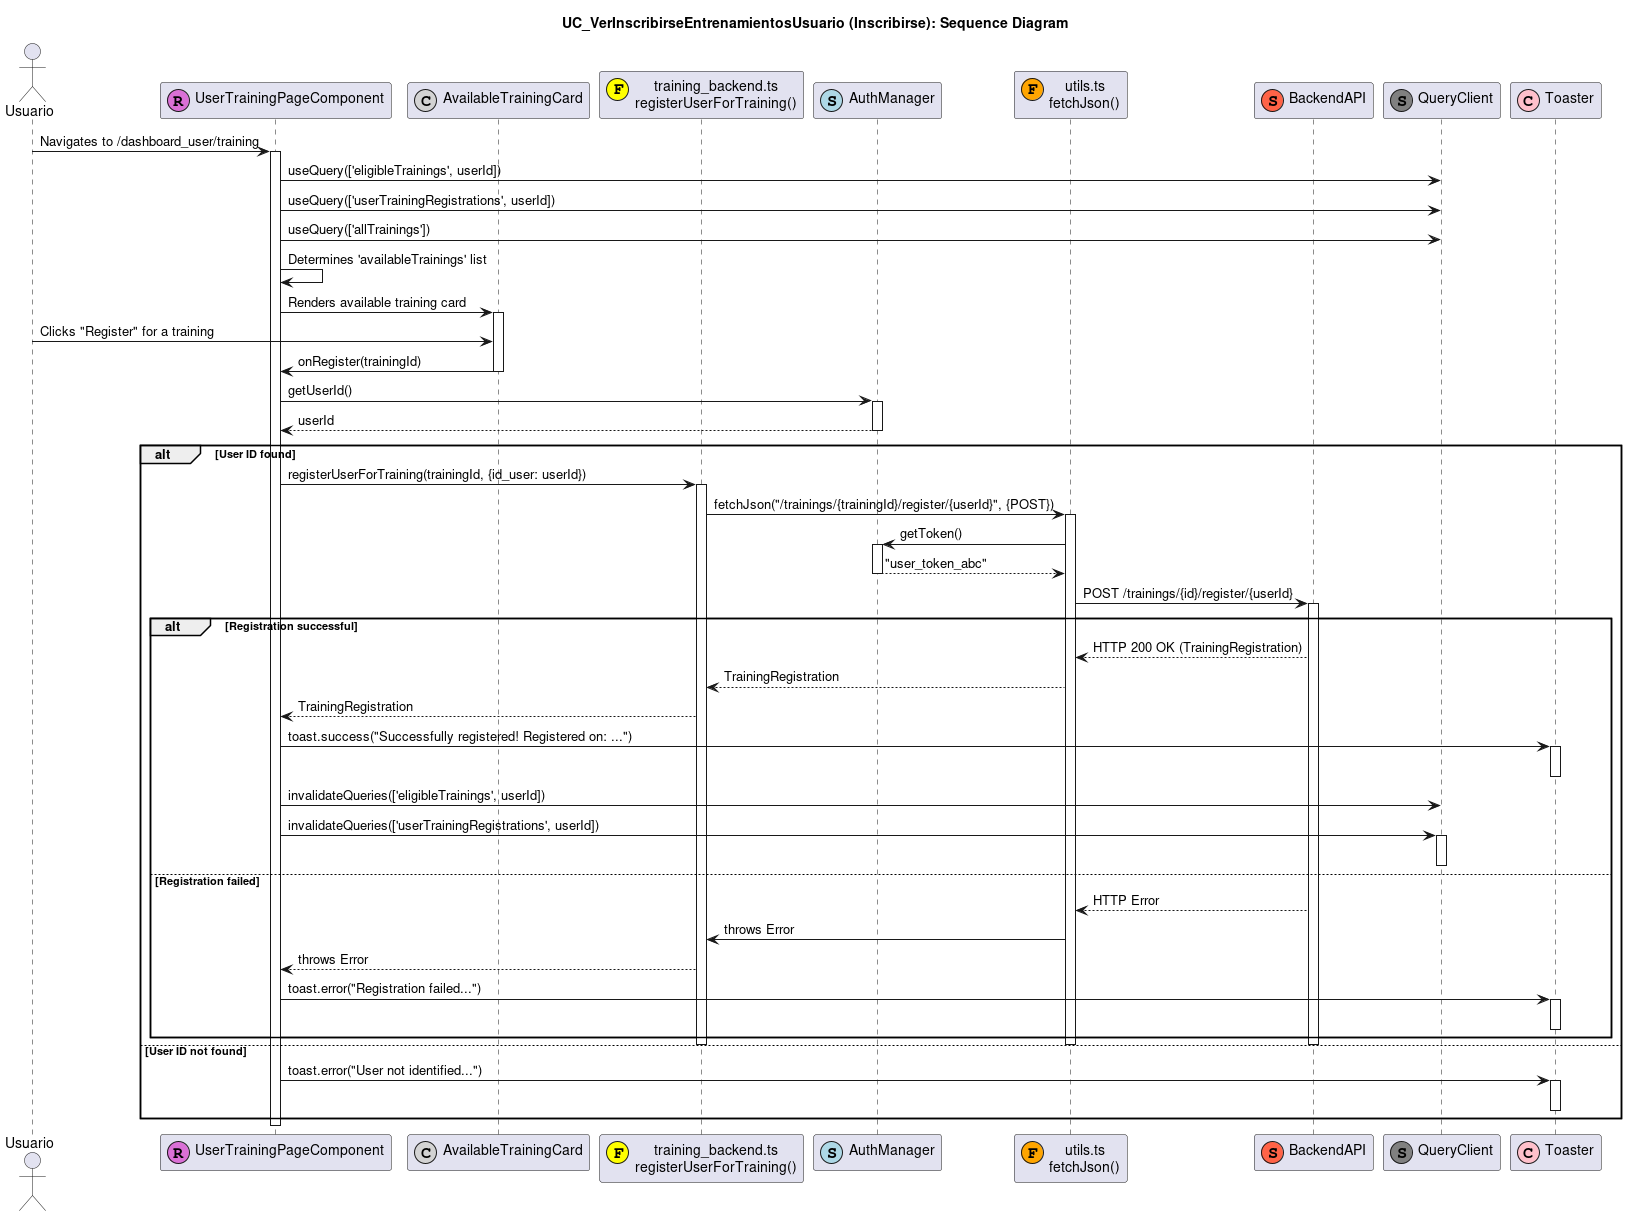

The diagram above was rendered by PlantUML. Its source (embedded in the PNG):
@startuml
title UC_VerInscribirseEntrenamientosUsuario (Inscribirse): Sequence Diagram

actor "Usuario" as User
participant "UserTrainingPageComponent" as TrainingPage <<(R,orchid)>>
participant "AvailableTrainingCard" as AvailTrainingCard <<(C,lightgrey)>>
participant "training_backend.ts\nregisterUserForTraining()" as TrainingBackend <<(F,yellow)>>
participant "AuthManager" as AuthMgr <<(S,lightblue)>>
participant "utils.ts\nfetchJson()" as FetchUtil <<(F,orange)>>
participant "BackendAPI" as API <<(S,tomato)>>
participant "QueryClient" as QueryClient <<(S,grey)>>
participant "Toaster" as Toaster <<(C,pink)>>

User -> TrainingPage : Navigates to /dashboard_user/training
activate TrainingPage
TrainingPage -> QueryClient : useQuery(['eligibleTrainings', userId])
TrainingPage -> QueryClient : useQuery(['userTrainingRegistrations', userId])
TrainingPage -> QueryClient : useQuery(['allTrainings'])
' ... Initial data loading ... '
TrainingPage -> TrainingPage : Determines 'availableTrainings' list

TrainingPage -> AvailTrainingCard : Renders available training card
activate AvailTrainingCard

User -> AvailTrainingCard : Clicks "Register" for a training
AvailTrainingCard -> TrainingPage : onRegister(trainingId)
deactivate AvailTrainingCard

TrainingPage -> AuthMgr : getUserId()
activate AuthMgr
AuthMgr --> TrainingPage : userId
deactivate AuthMgr

alt User ID found
  TrainingPage -> TrainingBackend : registerUserForTraining(trainingId, {id_user: userId})
  activate TrainingBackend
  TrainingBackend -> FetchUtil : fetchJson("/trainings/{trainingId}/register/{userId}", {POST})
  activate FetchUtil
  FetchUtil -> AuthMgr : getToken()
  activate AuthMgr
  AuthMgr --> FetchUtil : "user_token_abc"
  deactivate AuthMgr
  FetchUtil -> API : POST /trainings/{id}/register/{userId}
  activate API
  alt Registration successful
    API --> FetchUtil : HTTP 200 OK (TrainingRegistration)
    FetchUtil --> TrainingBackend : TrainingRegistration
    TrainingBackend --> TrainingPage : TrainingRegistration

    TrainingPage -> Toaster : toast.success("Successfully registered! Registered on: ...")
    activate Toaster
    deactivate Toaster

    TrainingPage -> QueryClient : invalidateQueries(['eligibleTrainings', userId])
    TrainingPage -> QueryClient : invalidateQueries(['userTrainingRegistrations', userId])
    activate QueryClient
    deactivate QueryClient
  else Registration failed
    API --> FetchUtil : HTTP Error
    FetchUtil -> TrainingBackend : throws Error
    TrainingBackend --> TrainingPage : throws Error
    TrainingPage -> Toaster : toast.error("Registration failed...")
    activate Toaster
    deactivate Toaster
  end
  deactivate API
  deactivate FetchUtil
  deactivate TrainingBackend
else User ID not found
  TrainingPage -> Toaster : toast.error("User not identified...")
  activate Toaster
  deactivate Toaster
end
deactivate TrainingPage
@enduml